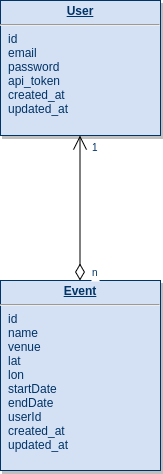

The diagram above was exported from draw.io. Its source (the exported page's mxGraphModel, read from the mxfile embedded in the PNG):
<mxGraphModel dx="1350" dy="1129" grid="1" gridSize="10" guides="1" tooltips="1" connect="1" arrows="1" fold="1" page="1" pageScale="1" pageWidth="826" pageHeight="1169" background="#ffffff" math="0" shadow="0">
  <root>
    <mxCell id="0" />
    <mxCell id="1" parent="0" />
    <mxCell id="22" value="&lt;p style=&quot;margin: 0px ; margin-top: 4px ; text-align: center ; text-decoration: underline&quot;&gt;&lt;strong&gt;User&lt;/strong&gt;&lt;/p&gt;&lt;hr&gt;&lt;p style=&quot;margin: 0px ; margin-left: 8px&quot;&gt;id&lt;/p&gt;&lt;p style=&quot;margin: 0px ; margin-left: 8px&quot;&gt;email&lt;/p&gt;&lt;p style=&quot;margin: 0px ; margin-left: 8px&quot;&gt;password&lt;/p&gt;&lt;p style=&quot;margin: 0px ; margin-left: 8px&quot;&gt;api_token&lt;/p&gt;&lt;p style=&quot;margin: 0px ; margin-left: 8px&quot;&gt;created_at&lt;/p&gt;&lt;p style=&quot;margin: 0px ; margin-left: 8px&quot;&gt;updated_at&lt;/p&gt;" style="verticalAlign=top;align=left;overflow=fill;fontSize=12;fontFamily=Helvetica;html=1;strokeColor=#003366;shadow=1;fillColor=#D4E1F5;fontColor=#003366" parent="1" vertex="1">
      <mxGeometry x="320" y="340" width="160" height="135" as="geometry" />
    </mxCell>
    <mxCell id="23" value="&lt;p style=&quot;margin: 0px ; margin-top: 4px ; text-align: center ; text-decoration: underline&quot;&gt;&lt;strong&gt;Event&lt;/strong&gt;&lt;/p&gt;&lt;hr&gt;&lt;p style=&quot;margin: 0px ; margin-left: 8px&quot;&gt;id&lt;/p&gt;&lt;p style=&quot;margin: 0px ; margin-left: 8px&quot;&gt;name&lt;/p&gt;&lt;p style=&quot;margin: 0px ; margin-left: 8px&quot;&gt;venue&lt;/p&gt;&lt;p style=&quot;margin: 0px ; margin-left: 8px&quot;&gt;lat&lt;/p&gt;&lt;p style=&quot;margin: 0px ; margin-left: 8px&quot;&gt;lon&lt;/p&gt;&lt;p style=&quot;margin: 0px ; margin-left: 8px&quot;&gt;startDate&lt;/p&gt;&lt;p style=&quot;margin: 0px ; margin-left: 8px&quot;&gt;endDate&lt;/p&gt;&lt;p style=&quot;margin: 0px ; margin-left: 8px&quot;&gt;userId&lt;/p&gt;&lt;p style=&quot;margin: 0px ; margin-left: 8px&quot;&gt;created_at&lt;/p&gt;&lt;p style=&quot;margin: 0px ; margin-left: 8px&quot;&gt;updated_at&lt;/p&gt;&lt;p style=&quot;margin: 0px ; margin-left: 8px&quot;&gt;&lt;br&gt;&lt;/p&gt;" style="verticalAlign=top;align=left;overflow=fill;fontSize=12;fontFamily=Helvetica;html=1;strokeColor=#003366;shadow=1;fillColor=#D4E1F5;fontColor=#003366" parent="1" vertex="1">
      <mxGeometry x="320" y="620" width="160" height="190" as="geometry" />
    </mxCell>
    <mxCell id="45" value="" style="endArrow=open;endSize=12;startArrow=diamondThin;startSize=14;startFill=0;edgeStyle=orthogonalEdgeStyle;rounded=0" parent="1" edge="1">
      <mxGeometry x="518.8599999999999" y="180" as="geometry">
        <mxPoint x="399.5" y="620" as="sourcePoint" />
        <mxPoint x="399.5" y="475" as="targetPoint" />
      </mxGeometry>
    </mxCell>
    <mxCell id="46" value="n" style="resizable=0;align=left;verticalAlign=top;labelBackgroundColor=#ffffff;fontSize=10;strokeColor=#003366;shadow=1;fillColor=#D4E1F5;fontColor=#003366" parent="45" connectable="0" vertex="1">
      <mxGeometry x="-1" relative="1" as="geometry">
        <mxPoint x="10.499999999999618" y="-20" as="offset" />
      </mxGeometry>
    </mxCell>
    <mxCell id="05cdZwN4lSELDxXnG5-z-116" value="1" style="resizable=0;align=left;verticalAlign=top;labelBackgroundColor=#ffffff;fontSize=10;strokeColor=#003366;shadow=1;fillColor=#D4E1F5;fontColor=#003366" connectable="0" vertex="1" parent="1">
      <mxGeometry x="409.9999999999996" y="475" as="geometry" />
    </mxCell>
  </root>
</mxGraphModel>